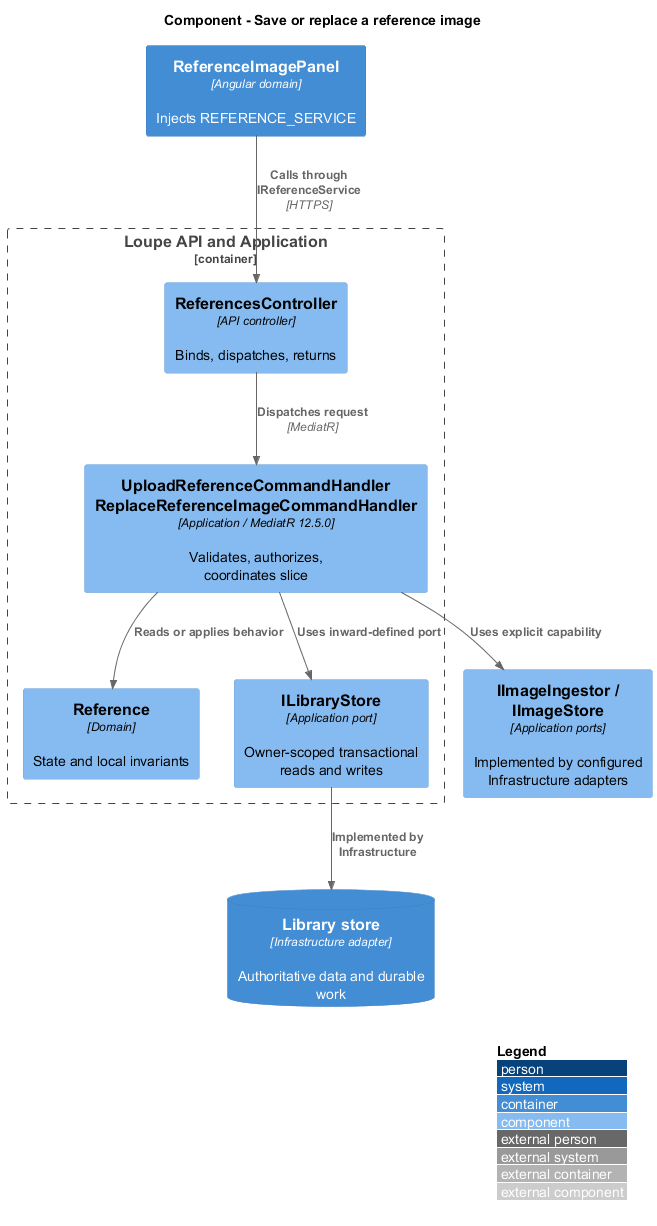

The diagram above was rendered by PlantUML. Its source (embedded in the PNG):
@startuml
!include <C4/C4_Component>
LAYOUT_WITH_LEGEND()
title Component - Save or replace a reference image
Container(spa, "ReferenceImagePanel", "Angular domain", "Injects REFERENCE_SERVICE")
Container_Boundary(api, "Loupe API and Application") {
Component(ctrl, "ReferencesController", "API controller", "Binds, dispatches, returns")
Component(handler, "UploadReferenceCommandHandler\nReplaceReferenceImageCommandHandler", "Application / MediatR 12.5.0", "Validates, authorizes, coordinates slice")
Component(entity, "Reference", "Domain", "State and local invariants")
Component(store, "ILibraryStore", "Application port", "Owner-scoped transactional reads and writes")
}
ContainerDb(db, "Library store", "Infrastructure adapter", "Authoritative data and durable work")
Rel(spa, ctrl, "Calls through IReferenceService", "HTTPS")
Rel(ctrl, handler, "Dispatches request", "MediatR")
Rel(handler, entity, "Reads or applies behavior")
Rel(handler, store, "Uses inward-defined port")
Rel(store, db, "Implemented by Infrastructure")
Component(ports, "IImageIngestor / IImageStore", "Application ports", "Implemented by configured Infrastructure adapters")
Rel(handler, ports, "Uses explicit capability")
@enduml